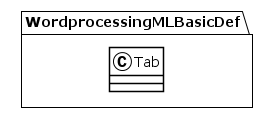

The diagram above was rendered by PlantUML. Its source (embedded in the PNG):
@startuml
!theme plain
package WordprocessingMLBasicDef {
class Tab {
}
}
@enduml